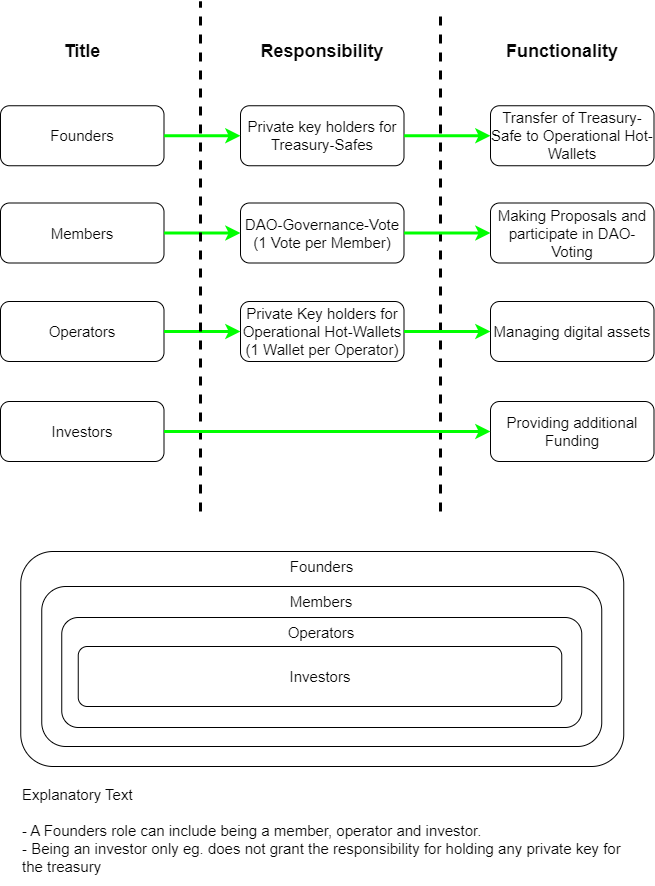

The diagram above was exported from draw.io. Its source (the exported page's mxGraphModel, read from the mxfile embedded in the PNG):
<mxGraphModel dx="1863" dy="614" grid="1" gridSize="10" guides="1" tooltips="1" connect="1" arrows="1" fold="1" page="1" pageScale="1" pageWidth="827" pageHeight="1169" math="0" shadow="0">
  <root>
    <mxCell id="0" />
    <mxCell id="1" parent="0" />
    <mxCell id="ksUGWsf0ZPR4c5a9Apki-43" value="Founders" style="rounded=1;whiteSpace=wrap;html=1;fontSize=15;fontColor=#050505;" parent="1" vertex="1">
      <mxGeometry x="-760" y="114.25" width="163.5" height="60" as="geometry" />
    </mxCell>
    <mxCell id="KiQA6DTXlfgcgyToCCJ0-1" value="Members" style="rounded=1;whiteSpace=wrap;html=1;fontSize=15;fontColor=#050505;" parent="1" vertex="1">
      <mxGeometry x="-760" y="211.5" width="163.5" height="60" as="geometry" />
    </mxCell>
    <mxCell id="KiQA6DTXlfgcgyToCCJ0-2" value="Operators" style="rounded=1;whiteSpace=wrap;html=1;fontSize=15;fontColor=#050505;" parent="1" vertex="1">
      <mxGeometry x="-760" y="310" width="163.5" height="60" as="geometry" />
    </mxCell>
    <mxCell id="KiQA6DTXlfgcgyToCCJ0-3" value="Investors" style="rounded=1;whiteSpace=wrap;html=1;fontSize=15;fontColor=#050505;" parent="1" vertex="1">
      <mxGeometry x="-760" y="410" width="163.5" height="60" as="geometry" />
    </mxCell>
    <mxCell id="KiQA6DTXlfgcgyToCCJ0-5" value="Private key holders for Treasury-Safes" style="rounded=1;whiteSpace=wrap;html=1;fontSize=15;fontColor=#050505;" parent="1" vertex="1">
      <mxGeometry x="-520" y="114.25" width="163.5" height="60" as="geometry" />
    </mxCell>
    <mxCell id="KiQA6DTXlfgcgyToCCJ0-6" value="DAO-Governance-Vote (1 Vote per Member)" style="rounded=1;whiteSpace=wrap;html=1;fontSize=15;fontColor=#050505;" parent="1" vertex="1">
      <mxGeometry x="-520" y="211.5" width="163.5" height="60" as="geometry" />
    </mxCell>
    <mxCell id="KiQA6DTXlfgcgyToCCJ0-7" value="Private Key holders for Operational Hot-Wallets (1 Wallet per Operator)" style="rounded=1;whiteSpace=wrap;html=1;fontSize=15;fontColor=#050505;" parent="1" vertex="1">
      <mxGeometry x="-520" y="310" width="163.5" height="60" as="geometry" />
    </mxCell>
    <mxCell id="KiQA6DTXlfgcgyToCCJ0-8" value="" style="endArrow=classic;startArrow=none;html=1;rounded=0;entryX=0;entryY=0.5;entryDx=0;entryDy=0;exitX=1;exitY=0.5;exitDx=0;exitDy=0;fontColor=#050505;strokeColor=#00FF00;strokeWidth=3;startFill=0;fontSize=15;" parent="1" source="KiQA6DTXlfgcgyToCCJ0-2" target="KiQA6DTXlfgcgyToCCJ0-7" edge="1">
      <mxGeometry width="50" height="50" relative="1" as="geometry">
        <mxPoint x="346.75" y="184.25" as="sourcePoint" />
        <mxPoint x="333.5" y="281.5" as="targetPoint" />
      </mxGeometry>
    </mxCell>
    <mxCell id="KiQA6DTXlfgcgyToCCJ0-10" value="" style="endArrow=classic;startArrow=none;html=1;rounded=0;entryX=0;entryY=0.5;entryDx=0;entryDy=0;exitX=1;exitY=0.5;exitDx=0;exitDy=0;fontColor=#050505;strokeColor=#00FF00;strokeWidth=3;startFill=0;fontSize=15;" parent="1" source="KiQA6DTXlfgcgyToCCJ0-1" target="KiQA6DTXlfgcgyToCCJ0-6" edge="1">
      <mxGeometry width="50" height="50" relative="1" as="geometry">
        <mxPoint x="356.75" y="194.25" as="sourcePoint" />
        <mxPoint x="343.5" y="291.5" as="targetPoint" />
      </mxGeometry>
    </mxCell>
    <mxCell id="KiQA6DTXlfgcgyToCCJ0-12" value="" style="endArrow=classic;startArrow=none;html=1;rounded=0;entryX=0;entryY=0.5;entryDx=0;entryDy=0;exitX=1;exitY=0.5;exitDx=0;exitDy=0;fontColor=#050505;strokeColor=#00FF00;strokeWidth=3;startFill=0;fontSize=15;" parent="1" source="ksUGWsf0ZPR4c5a9Apki-43" target="KiQA6DTXlfgcgyToCCJ0-5" edge="1">
      <mxGeometry width="50" height="50" relative="1" as="geometry">
        <mxPoint x="366.75" y="204.25" as="sourcePoint" />
        <mxPoint x="353.5" y="301.5" as="targetPoint" />
      </mxGeometry>
    </mxCell>
    <mxCell id="KiQA6DTXlfgcgyToCCJ0-17" value="" style="endArrow=none;dashed=1;html=1;rounded=0;fontSize=14;strokeWidth=3;" parent="1" edge="1">
      <mxGeometry width="50" height="50" relative="1" as="geometry">
        <mxPoint x="-560" y="520" as="sourcePoint" />
        <mxPoint x="-560" y="10" as="targetPoint" />
      </mxGeometry>
    </mxCell>
    <mxCell id="KiQA6DTXlfgcgyToCCJ0-18" value="" style="endArrow=none;dashed=1;html=1;rounded=0;strokeWidth=3;" parent="1" edge="1">
      <mxGeometry width="50" height="50" relative="1" as="geometry">
        <mxPoint x="-320" y="520" as="sourcePoint" />
        <mxPoint x="-320" y="19.999999999999886" as="targetPoint" />
      </mxGeometry>
    </mxCell>
    <mxCell id="KiQA6DTXlfgcgyToCCJ0-20" value="Title" style="rounded=1;whiteSpace=wrap;html=1;fontSize=18;fontColor=#050505;strokeColor=none;fontStyle=1" parent="1" vertex="1">
      <mxGeometry x="-760" y="30" width="163.5" height="60" as="geometry" />
    </mxCell>
    <mxCell id="KiQA6DTXlfgcgyToCCJ0-21" value="Responsibility" style="rounded=1;whiteSpace=wrap;html=1;fontSize=18;fontColor=#050505;strokeColor=none;fontStyle=1" parent="1" vertex="1">
      <mxGeometry x="-520" y="30" width="163.5" height="60" as="geometry" />
    </mxCell>
    <mxCell id="KiQA6DTXlfgcgyToCCJ0-22" value="Functionality" style="rounded=1;whiteSpace=wrap;html=1;fontSize=18;fontColor=#050505;strokeColor=none;fontStyle=1" parent="1" vertex="1">
      <mxGeometry x="-280" y="30" width="163.5" height="60" as="geometry" />
    </mxCell>
    <mxCell id="KiQA6DTXlfgcgyToCCJ0-23" value="Transfer of Treasury-Safe to Operational Hot-Wallets" style="rounded=1;whiteSpace=wrap;html=1;fontSize=15;fontColor=#050505;" parent="1" vertex="1">
      <mxGeometry x="-270" y="114.25" width="163.5" height="60" as="geometry" />
    </mxCell>
    <mxCell id="KiQA6DTXlfgcgyToCCJ0-24" value="Making Proposals and participate in DAO-Voting" style="rounded=1;whiteSpace=wrap;html=1;fontSize=15;fontColor=#050505;" parent="1" vertex="1">
      <mxGeometry x="-270" y="211.5" width="163.5" height="60" as="geometry" />
    </mxCell>
    <mxCell id="KiQA6DTXlfgcgyToCCJ0-25" value="Managing digital assets" style="rounded=1;whiteSpace=wrap;html=1;fontSize=15;fontColor=#050505;" parent="1" vertex="1">
      <mxGeometry x="-270" y="310" width="163.5" height="60" as="geometry" />
    </mxCell>
    <mxCell id="KiQA6DTXlfgcgyToCCJ0-26" value="Providing additional Funding" style="rounded=1;whiteSpace=wrap;html=1;fontSize=15;fontColor=#050505;" parent="1" vertex="1">
      <mxGeometry x="-270" y="410" width="163.5" height="60" as="geometry" />
    </mxCell>
    <mxCell id="KiQA6DTXlfgcgyToCCJ0-27" value="" style="endArrow=classic;startArrow=none;html=1;rounded=0;entryX=0;entryY=0.5;entryDx=0;entryDy=0;exitX=1;exitY=0.5;exitDx=0;exitDy=0;fontColor=#050505;strokeColor=#00FF00;strokeWidth=3;startFill=0;fontSize=15;" parent="1" source="KiQA6DTXlfgcgyToCCJ0-5" target="KiQA6DTXlfgcgyToCCJ0-23" edge="1">
      <mxGeometry width="50" height="50" relative="1" as="geometry">
        <mxPoint x="-586.5000000000002" y="154.25" as="sourcePoint" />
        <mxPoint x="-510" y="154.25" as="targetPoint" />
      </mxGeometry>
    </mxCell>
    <mxCell id="KiQA6DTXlfgcgyToCCJ0-28" value="" style="endArrow=classic;startArrow=none;html=1;rounded=0;entryX=0;entryY=0.5;entryDx=0;entryDy=0;exitX=1;exitY=0.5;exitDx=0;exitDy=0;fontColor=#050505;strokeColor=#00FF00;strokeWidth=3;startFill=0;fontSize=15;" parent="1" source="KiQA6DTXlfgcgyToCCJ0-6" target="KiQA6DTXlfgcgyToCCJ0-24" edge="1">
      <mxGeometry width="50" height="50" relative="1" as="geometry">
        <mxPoint x="-346.5000000000002" y="154.25" as="sourcePoint" />
        <mxPoint x="-260" y="154.25" as="targetPoint" />
      </mxGeometry>
    </mxCell>
    <mxCell id="KiQA6DTXlfgcgyToCCJ0-29" value="" style="endArrow=classic;startArrow=none;html=1;rounded=0;entryX=0;entryY=0.5;entryDx=0;entryDy=0;exitX=1;exitY=0.5;exitDx=0;exitDy=0;fontColor=#050505;strokeColor=#00FF00;strokeWidth=3;startFill=0;fontSize=15;" parent="1" source="KiQA6DTXlfgcgyToCCJ0-7" target="KiQA6DTXlfgcgyToCCJ0-25" edge="1">
      <mxGeometry width="50" height="50" relative="1" as="geometry">
        <mxPoint x="-336.5000000000002" y="164.25" as="sourcePoint" />
        <mxPoint x="-250" y="164.25" as="targetPoint" />
      </mxGeometry>
    </mxCell>
    <mxCell id="KiQA6DTXlfgcgyToCCJ0-30" value="" style="endArrow=classic;startArrow=none;html=1;rounded=0;entryX=0;entryY=0.5;entryDx=0;entryDy=0;exitX=1;exitY=0.5;exitDx=0;exitDy=0;fontColor=#050505;strokeColor=#00FF00;strokeWidth=3;startFill=0;fontSize=15;" parent="1" source="KiQA6DTXlfgcgyToCCJ0-3" target="KiQA6DTXlfgcgyToCCJ0-26" edge="1">
      <mxGeometry width="50" height="50" relative="1" as="geometry">
        <mxPoint x="-586.5000000000002" y="350" as="sourcePoint" />
        <mxPoint x="-510" y="350" as="targetPoint" />
      </mxGeometry>
    </mxCell>
    <mxCell id="nyJYS6C_ZesuoSunC2Vm-1" value="Founders" style="rounded=1;whiteSpace=wrap;html=1;fontSize=15;fontColor=#050505;verticalAlign=top;" parent="1" vertex="1">
      <mxGeometry x="-739.75" y="560" width="603" height="215" as="geometry" />
    </mxCell>
    <mxCell id="nyJYS6C_ZesuoSunC2Vm-2" value="Members" style="rounded=1;whiteSpace=wrap;html=1;fontSize=15;fontColor=#050505;verticalAlign=top;" parent="1" vertex="1">
      <mxGeometry x="-718.75" y="595" width="560" height="160" as="geometry" />
    </mxCell>
    <mxCell id="nyJYS6C_ZesuoSunC2Vm-3" value="Operators" style="rounded=1;whiteSpace=wrap;html=1;fontSize=15;fontColor=#050505;verticalAlign=top;" parent="1" vertex="1">
      <mxGeometry x="-698.75" y="626" width="520" height="110" as="geometry" />
    </mxCell>
    <mxCell id="nyJYS6C_ZesuoSunC2Vm-4" value="Investors" style="rounded=1;whiteSpace=wrap;html=1;fontSize=15;fontColor=#050505;verticalAlign=middle;" parent="1" vertex="1">
      <mxGeometry x="-682.25" y="655" width="483.5" height="60" as="geometry" />
    </mxCell>
    <mxCell id="nyJYS6C_ZesuoSunC2Vm-5" value="Explanatory Text&lt;br&gt;&lt;br&gt;&lt;div style=&quot;&quot;&gt;&lt;span style=&quot;background-color: initial;&quot;&gt;- A Founders role can include being a member, operator and investor.&lt;/span&gt;&lt;/div&gt;&lt;div style=&quot;&quot;&gt;&lt;span style=&quot;background-color: initial;&quot;&gt;- Being an investor only eg. does not grant the responsibility for holding any private key for the treasury&lt;/span&gt;&lt;/div&gt;" style="rounded=1;whiteSpace=wrap;html=1;fontSize=15;fontColor=#050505;align=left;strokeColor=none;" parent="1" vertex="1">
      <mxGeometry x="-739.75" y="784" width="609.75" height="110" as="geometry" />
    </mxCell>
  </root>
</mxGraphModel>